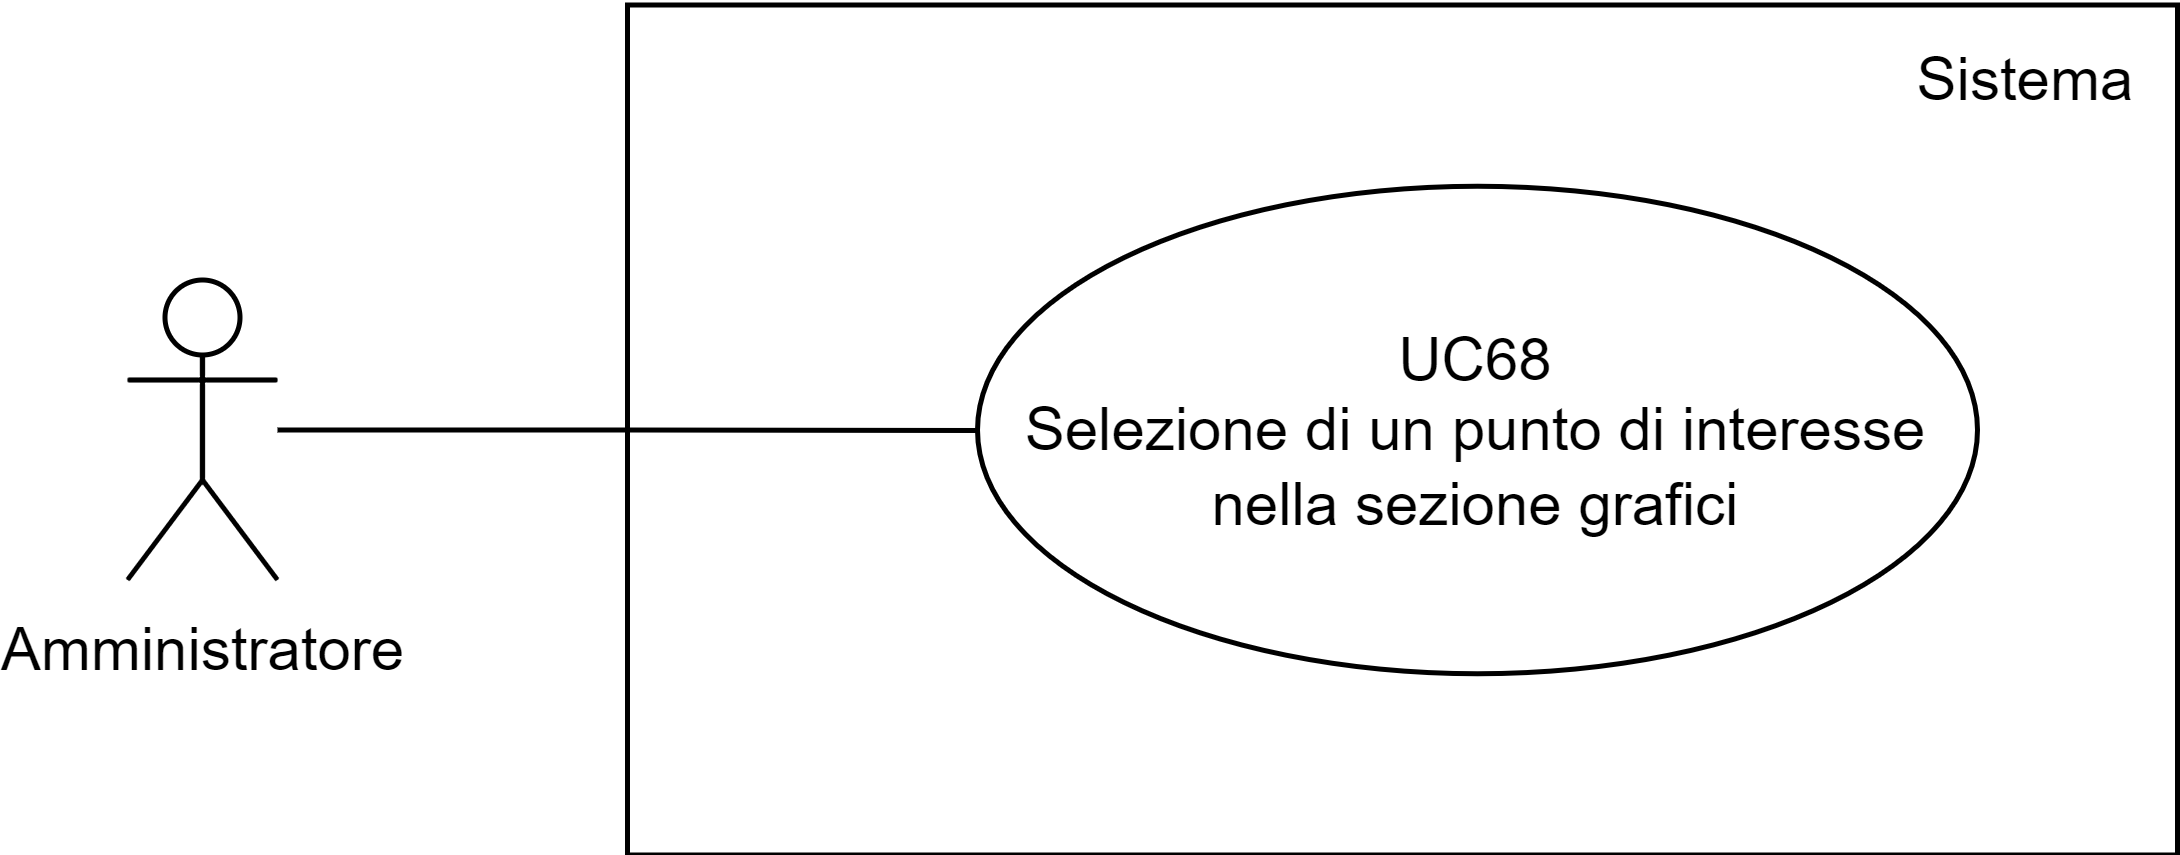

The diagram above was exported from draw.io. Its source (the exported page's mxGraphModel, read from the mxfile embedded in the PNG):
<mxGraphModel dx="1036" dy="606" grid="1" gridSize="10" guides="1" tooltips="1" connect="1" arrows="1" fold="1" page="1" pageScale="1" pageWidth="827" pageHeight="1169" math="0" shadow="0">
  <root>
    <mxCell id="0" />
    <mxCell id="1" parent="0" />
    <mxCell id="Y57-8pDmFwM3t3EvI4JC-18" value="" style="rounded=0;whiteSpace=wrap;html=1;fillColor=none;" parent="1" vertex="1">
      <mxGeometry x="430" y="282.5" width="310" height="170" as="geometry" />
    </mxCell>
    <mxCell id="Y57-8pDmFwM3t3EvI4JC-3" value="" style="edgeStyle=orthogonalEdgeStyle;rounded=0;orthogonalLoop=1;jettySize=auto;html=1;endArrow=none;endFill=0;" parent="1" source="Y57-8pDmFwM3t3EvI4JC-1" target="Y57-8pDmFwM3t3EvI4JC-4" edge="1">
      <mxGeometry relative="1" as="geometry">
        <mxPoint x="400" y="360" as="targetPoint" />
      </mxGeometry>
    </mxCell>
    <mxCell id="Y57-8pDmFwM3t3EvI4JC-1" value="Amministratore" style="shape=umlActor;verticalLabelPosition=bottom;verticalAlign=top;html=1;outlineConnect=0;" parent="1" vertex="1">
      <mxGeometry x="330" y="337.5" width="30" height="60" as="geometry" />
    </mxCell>
    <mxCell id="Y57-8pDmFwM3t3EvI4JC-4" value="UC68&lt;div&gt;Selezione di un punto di interesse nella sezione grafici&lt;/div&gt;" style="ellipse;whiteSpace=wrap;html=1;fillColor=none;" parent="1" vertex="1">
      <mxGeometry x="500" y="318.75" width="200" height="97.5" as="geometry" />
    </mxCell>
    <mxCell id="m3spozOx5br4tIizC9PO-1" value="Sistema" style="text;html=1;align=center;verticalAlign=middle;whiteSpace=wrap;rounded=0;" parent="1" vertex="1">
      <mxGeometry x="680" y="282.5" width="60" height="30" as="geometry" />
    </mxCell>
  </root>
</mxGraphModel>